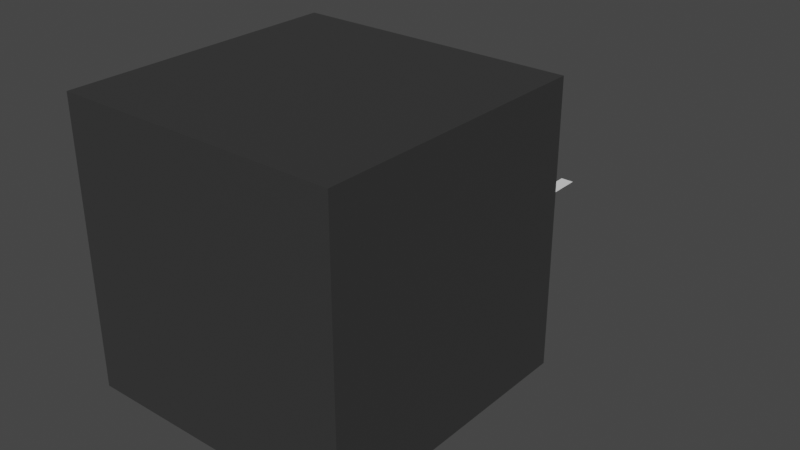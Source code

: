 # Source: template_-_Copy_-_Copy_2_-_Copy.blend  (saved by Blender 3.4.6; exported with 4.5.12 LTS)
import bpy
from mathutils import Matrix  # noqa: F401  (used for matrix-valued properties, if any)

bpy.ops.wm.read_factory_settings(use_empty=True)
scene = bpy.context.scene
scene.name = 'Scene'

# ---- collections
col_collection = bpy.data.collections.new('Collection'); scene.collection.children.link(col_collection)
col_baba = bpy.data.collections.new('baba'); col_collection.children.link(col_baba)

# ---- materials (node trees are filled in below, after node groups)
mat_wall_block_001 = bpy.data.materials.new('Wall-block.001')
mat_wall_block_001.use_transparent_shadow = False

# ---- material node trees
mat_wall_block_001.use_nodes = True; mat_wall_block_001.node_tree.nodes.clear()
_N = mat_wall_block_001.node_tree.nodes; _L = mat_wall_block_001.node_tree.links
n0 = _N.new('ShaderNodeOutputMaterial'); n0.name = 'Material Output'; n0.location = (300, 300)
n1 = _N.new('ShaderNodeBsdfPrincipled'); n1.name = 'Principled BSDF'; n1.location = (10, 300)
n1.distribution = 'GGX'
n1.subsurface_method = 'RANDOM_WALK_SKIN'
n1.inputs[0].default_value = (0.0376, 0.0376, 0.0376, 1.0)
n1.inputs[3].default_value = 1.45
n1.inputs[27].default_value = (0.0, 0.0, 0.0, 1.0)
n1.inputs[28].default_value = 1.0
_L.new(n1.outputs[0], n0.inputs[0])
n0.is_active_output = True

# ---- world
world_world = bpy.data.worlds.new('World'); scene.world = world_world
world_world.use_nodes = True; world_world.node_tree.nodes.clear()
_N = world_world.node_tree.nodes; _L = world_world.node_tree.links
n0 = _N.new('ShaderNodeOutputWorld'); n0.name = 'World Output'; n0.location = (300, 300)
n1 = _N.new('ShaderNodeBackground'); n1.name = 'Background'; n1.location = (10, 300)
n1.inputs[0].default_value = (0.05088, 0.05088, 0.05088, 1.0)
_L.new(n1.outputs[0], n0.inputs[0])
n0.is_active_output = True
world_world.color = (0.05088, 0.05088, 0.05088)
world_world.use_sun_shadow = False
world_world.sun_shadow_jitter_overblur = 0.0

# ---- meshes
me_cube_002 = bpy.data.meshes.new('Cube.002')
me_cube_002.from_pydata([(-1.0, -1.0, -1.0), (-1.0, -1.0, 1.0), (-1.0, 1.0, -1.0), (-1.0, 1.0, 1.0), (1.0, -1.0, -1.0), (1.0, -1.0, 1.0), (1.0, 1.0, -1.0), (1.0, 1.0, 1.0)], [], [(0, 1, 3, 2), (2, 3, 7, 6), (6, 7, 5, 4), (4, 5, 1, 0), (2, 6, 4, 0), (7, 3, 1, 5)])
_uv = me_cube_002.uv_layers.new(name='UVMap')
_uv.uv.foreach_set('vector', [0.375, 0.0, 0.625, 0.0, 0.625, 0.25, 0.375, 0.25, 0.375, 0.25, 0.625, 0.25, 0.625, 0.5, 0.375, 0.5, 0.375, 0.5, 0.625, 0.5, 0.625, 0.75, 0.375, 0.75, 0.375, 0.75, 0.625, 0.75, 0.625, 1.0, 0.375, 1.0, 0.125, 0.5, 0.375, 0.5, 0.375, 0.75, 0.125, 0.75, 0.625, 0.5, 0.875, 0.5, 0.875, 0.75, 0.625, 0.75])
me_cube_002.materials.append(mat_wall_block_001)
me_cube_002.update()

# ---- curves / text
txt_text = bpy.data.curves.new('Text', 'FONT')
txt_text.dimensions = '2D'
txt_text.body = 'You'

# ---- objects
ob_text = bpy.data.objects.new('Text', txt_text)
ob_cube = bpy.data.objects.new('Cube', me_cube_002)

# ---- transforms, parenting, visibility, modifiers, constraints
ob_text.location = (-8.137, 11.7, -0.2967)
ob_text.scale = (9.903, 9.903, 9.903)
ob_cube.location = (0.4012, -0.5789, -0.2967)
ob_cube.scale = (10.0, 10.0, 10.0)

# ---- collection membership
scene.collection.objects.link(ob_text)
col_baba.objects.link(ob_cube)

# ---- scene / render settings (as saved in the file)
scene.frame_start = 1; scene.frame_end = 250; scene.frame_set(2)
scene.render.engine = 'BLENDER_EEVEE_NEXT'
scene.cycles.sampling_pattern = 'TABULATED_SOBOL'
scene.cycles.use_light_tree = False
scene.view_settings.view_transform = 'Filmic'
bpy.context.view_layer.update()

# ---- added for rendering (the .blend has no active camera and no usable light): camera, sun
cam_auto = bpy.data.cameras.new('AutoCamera')
cam_auto.lens = 50.0
cam_auto.sensor_width = 36.0
cam_auto.clip_end = 1000.0
ob_auto_camera = bpy.data.objects.new('AutoCamera', cam_auto)
scene.collection.objects.link(ob_auto_camera)
ob_auto_camera.location = (42.3553, -43.775, 31.3732)
ob_auto_camera.rotation_euler = (1.09748, -7.21219e-08, 0.694738)
scene.camera = ob_auto_camera
light_auto_sun = bpy.data.lights.new('AutoSun', 'SUN')
light_auto_sun.energy = 3.0
light_auto_sun.angle = 0.0523599
ob_auto_sun = bpy.data.objects.new('AutoSun', light_auto_sun)
scene.collection.objects.link(ob_auto_sun)
ob_auto_sun.rotation_euler = (0.872665, 0.174533, 0.523599)
bpy.context.view_layer.update()
